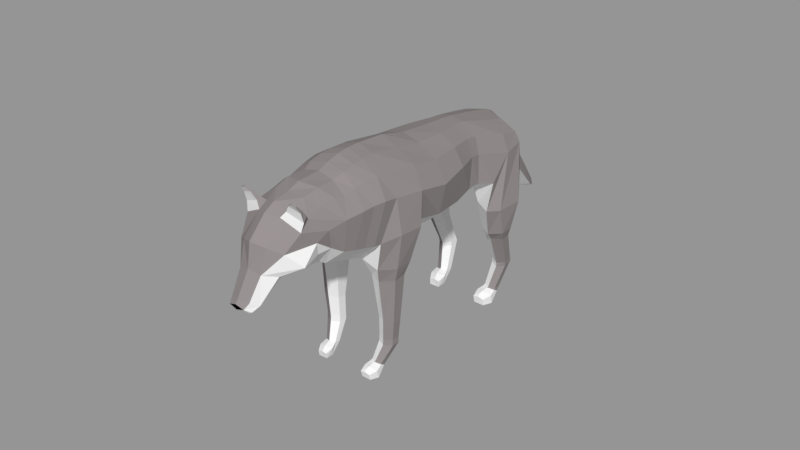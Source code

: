 # Source: a_wolf.blend  (saved by Blender 2.79.0; exported with 4.5.12 LTS)
import bpy
from mathutils import Matrix  # noqa: F401  (used for matrix-valued properties, if any)

bpy.ops.wm.read_factory_settings(use_empty=True)
scene = bpy.context.scene
scene.name = 'Scene'

# ---- collections
col_collection_1 = bpy.data.collections.new('Collection 1'); scene.collection.children.link(col_collection_1)

# ---- materials (node trees are filled in below, after node groups)
mat_material = bpy.data.materials.new('Material')
mat_material.alpha_threshold = 0.0
mat_material.use_transparent_shadow = False
mat_material.diffuse_color = (0.2641, 0.2371, 0.2398, 1.0)
mat_material.roughness = 0.5
mat_material_001 = bpy.data.materials.new('Material.001')
mat_material_001.alpha_threshold = 0.0
mat_material_001.use_transparent_shadow = False
mat_material_001.diffuse_color = (0.0, 0.0, 0.0, 1.0)
mat_material_001.roughness = 0.5
mat_material_002 = bpy.data.materials.new('Material.002')
mat_material_002.alpha_threshold = 0.0
mat_material_002.use_transparent_shadow = False
mat_material_002.roughness = 0.5

# ---- material node trees

# ---- meshes
me_cylinder_001 = bpy.data.meshes.new('Cylinder.001')
me_cylinder_001.from_pydata([(3.83, -2.081, -5.919), (4.286, 1.178, -2.595), (4.563, -2.493, -5.683), (5.229, 0.5, -2.529), (4.563, -3.286, -5.146), (5.229, -0.8554, -2.397), (3.815, -3.52, -4.785), (4.286, -1.533, -2.331), (3.047, -3.169, -5.01), (3.247, -0.9022, -2.498), (3.046, -2.489, -5.675), (3.277, 0.4528, -2.631), (4.286, 1.07, -1.704), (5.281, 0.4808, -1.732), (5.281, -0.6975, -1.79), (4.286, -1.287, -1.819), (3.269, -0.6901, -1.774), (3.305, 0.4877, -1.718), (4.531, 1.384, 2.84), (5.844, 0.7126, 3.001), (5.844, -0.5955, 3.401), (4.531, -1.232, 3.639), (3.312, -0.6064, 3.377), (3.324, 0.7016, 2.978), (4.672, 1.848, 3.703), (6.228, 1.068, 4.237), (6.228, -0.6687, 4.923), (4.672, -1.626, 5.076), (3.242, -0.7989, 4.643), (3.249, 0.9382, 3.956), (5.233, 5.144, 7.105), (6.631, 3.383, 7.592), (6.318, 0.03283, 8.932), (5.233, -1.292, 9.662), (2.918, 0.1273, 9.136), (2.931, 3.478, 7.795), (4.71, 7.666, 10.06), (5.382, 7.822, 14.36), (5.651, 5.007, 15.21), (5.642, 0.8804, 13.23), (2.877, 0.2415, 11.7), (2.612, 4.95, 9.77), (-1.097e-16, 0.2402, 11.7), (2.249e-17, 5.504, 9.786), (4.835, 8.172, 15.81), (4.835, 5.77, 17.48), (2.621, 8.772, 16.81), (2.309, 6.247, 18.81), (1.996e-08, 9.48, 17.06), (8.368e-09, 6.554, 19.3), (4.509, 1.026, 18.19), (4.83, -0.7895, 14.69), (1.735, -1.973, 12.67), (0.0, -1.833, 12.35), (3.824, 2.069, 20.32), (1.689, 2.903, 21.46), (0.0, 3.193, 21.7), (4.667, -0.3826, 19.07), (4.814, -2.552, 15.35), (1.729, -4.042, 12.66), (0.0, -4.226, 12.18), (3.878, 0.4504, 21.33), (1.739, 1.22, 22.43), (0.0, 1.552, 22.7), (5.778, -3.42, 20.78), (5.407, -5.725, 16.49), (2.085, -7.403, 13.39), (0.0, -7.484, 12.74), (4.465, -2.48, 22.9), (2.272, -1.731, 24.0), (-1.723e-17, -1.357, 24.33), (6.652, -7.777, 22.44), (5.897, -9.577, 18.47), (2.249, -11.13, 15.48), (-7.616e-18, -11.29, 14.39), (4.992, -6.519, 24.88), (2.403, -5.786, 26.16), (4.506e-09, -5.32, 26.67), (6.539, -11.48, 25.05), (4.574, -13.06, 20.04), (2.346, -14.8, 17.09), (0.0, -14.96, 16.53), (4.889, -9.858, 27.33), (2.45, -9.138, 28.4), (-1.856e-17, -8.493, 29.28), (3.567, -23.8, 3.972), (4.04, -21.17, 5.881), (4.267, -24.1, 4.247), (5.037, -21.7, 6.106), (4.267, -24.69, 4.799), (5.037, -22.76, 6.556), (3.567, -24.98, 5.075), (4.04, -23.29, 6.781), (2.868, -24.69, 4.799), (3.043, -22.76, 6.556), (2.868, -24.1, 4.247), (3.043, -21.7, 6.106), (4.04, -20.84, 6.703), (5.018, -21.36, 6.923), (5.018, -22.4, 7.365), (4.04, -22.92, 7.586), (3.062, -22.4, 7.365), (3.062, -21.36, 6.923), (4.187, -19.75, 9.192), (5.28, -20.29, 9.518), (5.28, -21.37, 10.17), (4.187, -21.91, 10.49), (3.095, -21.37, 10.17), (3.095, -20.29, 9.518), (4.112, -16.4, 15.26), (5.601, -17.46, 15.51), (5.601, -19.12, 15.98), (4.112, -20.27, 16.28), (2.623, -19.6, 16.3), (2.623, -17.32, 15.4), (6.155, -16.44, 17.14), (6.062, -18.57, 17.86), (4.446, -20.02, 18.46), (2.266, -19.81, 19.43), (6.049, -14.93, 27.11), (5.318, -18.85, 22.59), (6.049, -16.57, 28.19), (4.26, -15.35, 16.93), (4.651, -13.49, 29.4), (2.064, -12.6, 30.83), (-6.004e-17, -12.12, 31.35), (-1.846e-17, -19.63, 18.62), (5.318, -19.77, 23.2), (2.187, -21.02, 20.62), (4.418, -15.06, 30.35), (2.209, -14.28, 31.62), (-5.485e-17, -13.88, 32.18), (-6.949e-09, -21.13, 20.0), (5.738, -18.0, 28.78), (5.083, -20.97, 24.1), (2.277, -22.12, 21.71), (4.155, -16.65, 30.97), (2.32, -15.81, 32.16), (2.147e-17, -15.43, 32.71), (0.0, -22.27, 21.06), (5.607, -19.52, 29.34), (4.984, -22.24, 25.12), (2.315, -23.36, 22.79), (4.032, -18.3, 31.3), (2.346, -17.46, 32.51), (0.0, -17.13, 32.96), (0.0, -23.5, 22.17), (5.234, -21.73, 30.1), (4.805, -23.5, 26.19), (2.246, -24.58, 23.95), (3.881, -19.84, 31.58), (2.008, -19.02, 32.67), (4.09e-18, -18.75, 33.09), (0.0, -24.71, 23.39), (6.71, -16.72, 22.55), (7.011, -13.86, 21.26), (2.612, 8.468, 11.94), (6.293e-16, 8.325, 11.74), (1.998, 9.484, 14.19), (1.738e-08, 9.52, 14.47), (1.214, 13.23, -0.2209), (-2.35e-08, 13.46, 0.04675), (1.448, 12.4, -0.4531), (-3.701e-08, 11.6, -0.4094), (1.534, 9.999, 11.34), (2.226, 9.577, 7.408), (2.226, 11.02, 7.282), (1.413, 10.78, 11.93), (1.093, 9.873, 15.72), (0.0, 10.42, 15.86), (0.0, 11.93, 12.45), (0.0, 12.59, 5.444), (4.345e-09, 8.65, 7.54), (1.328e-16, 9.354, 11.53), (0.7146, 13.43, -1.368), (-2.623e-17, 14.08, -1.522), (1.008, 13.31, -1.747), (0.0, 13.27, -2.294), (-1.397e-06, -32.17, 30.55), (-1.086e-06, -35.02, 28.3), (1.469, -32.08, 29.91), (1.247, -34.72, 27.88), (2.464, -30.76, 28.7), (1.763, -33.99, 26.87), (1.696, -30.02, 27.42), (1.151, -33.46, 26.18), (1.686e-07, -29.43, 26.67), (5.207e-08, -32.7, 25.99), (5.568e-10, -35.75, 27.98), (1.006, -35.54, 27.56), (1.459, -35.06, 26.76), (1.016, -34.72, 26.18), (0.0, -33.98, 26.18), (-1.7e-16, -35.42, 26.63), (1.163, -35.24, 26.67), (3.977e-10, -30.54, 33.36), (3.068, -29.37, 31.29), (4.371, -28.59, 28.86), (3.821, -27.73, 27.75), (0.0, -28.39, 25.71), (1.851, -28.11, 26.51), (-5.082e-17, -27.34, 34.82), (3.811, -26.8, 32.63), (4.243, -25.78, 30.0), (3.724, -25.94, 27.91), (0.0, -27.19, 24.76), (2.091, -26.67, 25.66), (2.396e-17, -25.7, 35.0), (3.575, -25.12, 33.09), (4.629, -24.02, 30.44), (4.184, -24.37, 27.5), (0.0, -26.07, 24.09), (2.185, -25.29, 25.03), (-2.938e-17, -23.44, 34.45), (3.362, -22.81, 32.79), (2.767e-10, -21.7, 34.32), (3.68, -20.89, 32.19), (1.492, -25.44, 34.28), (1.475, -26.79, 34.12), (1.657, -30.0, 32.45), (1.972, -23.38, 34.12), (2.152, -21.24, 33.66), (3.317, -26.17, 36.45), (3.834, -26.11, 36.1), (3.244, -25.88, 36.43), (3.804, -25.91, 36.17), (2.049, -26.19, 34.77), (2.667, -26.04, 35.78), (2.638, -25.75, 35.78), (2.075, -25.63, 34.98), (3.964, -25.35, 34.07), (3.883, -25.54, 35.09), (4.023, -25.93, 35.1), (4.061, -26.1, 33.71), (-1.511e-09, -35.73, 27.3), (-3.236e-07, -35.52, 28.02), (3.775, -2.545, -6.303), (4.598, -3.015, -5.93), (4.639, -3.498, -5.244), (3.765, -3.765, -4.819), (2.991, -3.406, -5.101), (3.055, -2.859, -5.911), (3.955, -3.765, -7.055), (4.772, -4.839, -6.543), (4.772, -4.582, -5.178), (3.638, -4.723, -4.627), (2.629, -4.465, -5.054), (2.928, -4.83, -6.543), (4.262, -5.979, -6.03), (4.262, -5.683, -5.148), (3.502, -5.634, -4.841), (2.822, -5.705, -4.991), (2.891, -5.964, -6.015), (3.513, -24.01, 3.73), (4.224, -24.42, 4.052), (4.26, -24.83, 4.646), (3.505, -25.06, 5.013), (2.836, -24.75, 4.769), (2.891, -24.28, 4.069), (3.701, -25.07, 3.02), (4.407, -26.01, 3.46), (4.407, -25.89, 4.69), (3.427, -26.01, 5.166), (2.555, -25.79, 4.798), (2.813, -26.0, 3.46), (3.966, -27.01, 3.928), (3.966, -26.84, 4.716), (3.31, -26.8, 4.981), (2.722, -26.86, 4.851), (2.782, -27.0, 3.941), (-1.34e-16, -34.99, 26.25), (-1.34e-16, -34.92, 26.19), (0.9556, -33.39, 26.05), (0.9586, -34.65, 26.08), (1.214, -30.43, 27.21), (-1.235e-16, -33.34, 26.43), (3.431e-18, -30.26, 27.49), (-1.492e-16, -33.19, 25.78)], [], [(0, 1, 3, 2), (2, 3, 5, 4), (4, 5, 7, 6), (6, 7, 9, 8), (5, 3, 13, 14), (8, 9, 11, 10), (10, 11, 1, 0), (13, 12, 18, 19), (11, 9, 16, 17), (3, 1, 12, 13), (7, 5, 14, 15), (1, 11, 17, 12), (9, 7, 15, 16), (23, 22, 28, 29), (12, 17, 23, 18), (16, 15, 21, 22), (14, 13, 19, 20), (17, 16, 22, 23), (15, 14, 20, 21), (24, 29, 35, 30), (21, 20, 26, 27), (19, 18, 24, 25), (18, 23, 29, 24), (22, 21, 27, 28), (20, 19, 25, 26), (35, 34, 40, 41), (28, 27, 33, 34), (26, 25, 31, 32), (29, 28, 34, 35), (27, 26, 32, 33), (25, 24, 30, 31), (33, 32, 38, 39), (31, 30, 36, 37), (30, 35, 41, 36), (34, 33, 39, 40), (32, 31, 37, 38), (41, 40, 42, 43), (38, 37, 44, 45), (45, 44, 46, 47), (47, 46, 48, 49), (40, 39, 51, 52), (47, 49, 56, 55), (38, 45, 54, 50), (39, 38, 50, 51), (42, 40, 52, 53), (45, 47, 55, 54), (55, 56, 63, 62), (50, 54, 61, 57), (52, 51, 58, 59), (54, 55, 62, 61), (53, 52, 59, 60), (51, 50, 57, 58), (57, 61, 68, 64), (59, 58, 65, 66), (61, 62, 69, 68), (60, 59, 66, 67), (58, 57, 64, 65), (62, 63, 70, 69), (66, 65, 72, 73), (68, 69, 76, 75), (67, 66, 73, 74), (65, 64, 71, 72), (69, 70, 77, 76), (64, 68, 75, 71), (75, 76, 83, 82), (74, 73, 80, 81), (72, 71, 78, 79), (76, 77, 84, 83), (71, 75, 82, 78), (73, 72, 79, 80), (85, 86, 88, 87), (87, 88, 90, 89), (89, 90, 92, 91), (91, 92, 94, 93), (86, 96, 102, 97), (93, 94, 96, 95), (95, 96, 86, 85), (200, 184, 186), (102, 101, 107, 108), (94, 92, 100, 101), (90, 88, 98, 99), (96, 94, 101, 102), (88, 86, 97, 98), (92, 90, 99, 100), (103, 108, 114, 109), (100, 99, 105, 106), (98, 97, 103, 104), (97, 102, 108, 103), (101, 100, 106, 107), (99, 98, 104, 105), (114, 113, 118, 80), (107, 106, 112, 113), (105, 104, 110, 111), (108, 107, 113, 114), (106, 105, 111, 112), (104, 103, 109, 110), (112, 111, 116, 117), (110, 109, 122, 115), (109, 114, 80, 122), (113, 112, 117, 118), (111, 110, 115, 116), (118, 117, 120), (116, 115, 155, 154), (117, 116, 154, 120), (79, 155, 115, 122), (122, 80, 79), (83, 84, 125, 124), (82, 83, 124, 123), (78, 82, 123, 119), (81, 80, 118, 126), (120, 119, 121, 127), (119, 123, 129, 121), (124, 125, 131, 130), (126, 118, 128, 132), (118, 120, 127, 128), (123, 124, 130, 129), (128, 127, 134, 135), (132, 128, 135, 139), (127, 121, 133, 134), (130, 131, 138, 137), (121, 129, 136, 133), (129, 130, 137, 136), (139, 135, 142, 146), (137, 138, 145, 144), (134, 133, 140, 141), (133, 136, 143, 140), (136, 137, 144, 143), (135, 134, 141, 142), (146, 142, 149, 153), (144, 145, 152, 151), (141, 140, 147, 148), (140, 143, 150, 147), (143, 144, 151, 150), (142, 141, 148, 149), (155, 79, 78), (154, 155, 78, 119), (120, 154, 119), (41, 43, 157, 156), (36, 41, 156), (166, 165, 162, 160), (46, 44, 37, 158), (37, 156, 158), (158, 156, 157, 159), (162, 163, 177, 176), (172, 171, 161, 163), (165, 172, 163, 162), (171, 166, 160, 161), (48, 46, 168, 169), (169, 168, 167, 170), (170, 167, 166, 171), (158, 159, 173, 164), (164, 173, 172, 165), (159, 48, 169), (159, 169, 170, 173), (173, 170, 171, 172), (46, 158, 168), (168, 158, 164, 167), (167, 164, 165, 166), (175, 174, 176, 177), (160, 162, 176, 174), (161, 160, 174, 175), (163, 161, 175, 177), (156, 37, 36), (185, 184, 182, 183), (183, 182, 180, 181), (187, 186, 184, 274, 272), (181, 180, 178, 179), (185, 183, 190, 191), (183, 181, 189, 190), (187, 272, 273, 192), (181, 179, 235, 189), (189, 234, 193, 194), (191, 190, 194), (194, 190, 189), (194, 193, 270, 191), (184, 200, 198), (184, 198, 197, 182), (178, 180, 219, 195), (180, 182, 197, 196), (200, 199, 205, 206), (200, 186, 199), (196, 203, 202), (197, 198, 204, 203), (195, 219, 218, 201), (198, 200, 206, 204), (206, 205, 211, 212), (202, 203, 209, 208), (204, 206, 212, 210), (203, 210, 209), (201, 218, 217, 207), (212, 211, 153, 149), (208, 209, 147, 214), (210, 212, 149, 148), (209, 210, 148, 147), (207, 217, 220, 213), (147, 216, 214), (213, 220, 221, 215), (215, 221, 151, 152), (216, 147, 150), (218, 219, 196, 202), (219, 180, 196), (220, 217, 208, 214), (228, 227, 222, 224), (221, 220, 214, 216), (151, 221, 216, 150), (224, 222, 223, 225), (232, 231, 225, 223), (227, 232, 223, 222), (231, 228, 224, 225), (208, 217, 229, 230), (230, 229, 228, 231), (218, 202, 233, 226), (226, 233, 232, 227), (202, 208, 230, 233), (233, 230, 231, 232), (217, 218, 226, 229), (229, 226, 227, 228), (234, 189, 188), (189, 235, 188), (210, 203, 204), (203, 196, 197), (10, 0, 236, 241), (6, 8, 240, 239), (2, 4, 238, 237), (8, 10, 241, 240), (0, 2, 237, 236), (4, 6, 239, 238), (241, 236, 242, 247), (239, 240, 246, 245), (237, 238, 244, 243), (240, 241, 247, 246), (238, 239, 245, 244), (236, 237, 243, 242), (246, 247, 252, 251), (244, 245, 250, 249), (242, 243, 248, 252, 247), (248, 249, 250, 251, 252), (245, 246, 251, 250), (243, 244, 249, 248), (258, 253, 259, 264), (256, 257, 263, 262), (254, 255, 261, 260), (257, 258, 264, 263), (255, 256, 262, 261), (253, 254, 260, 259), (263, 264, 269, 268), (261, 262, 267, 266), (259, 260, 265, 269, 264), (265, 266, 267, 268, 269), (262, 263, 268, 267), (260, 261, 266, 265), (91, 256, 255, 89), (93, 257, 256, 91), (89, 255, 254, 87), (87, 254, 253, 85), (85, 253, 258, 95), (95, 258, 257, 93), (273, 271, 192), (276, 184, 186), (191, 270, 275, 185), (185, 275, 276, 184), (276, 274, 184), (276, 277, 272, 274), (271, 273, 272, 277)])
me_cylinder_001.polygons.foreach_set('material_index', [0, 0, 0, 2, 0, 2, 0, 0, 2, 0, 0, 0, 2, 2, 0, 2, 0, 2, 0, 0, 0, 0, 0, 2, 0, 2, 2, 0, 2, 0, 0, 0, 0, 0, 2, 0, 2, 0, 0, 0, 2, 0, 0, 0, 2, 0, 0, 0, 2, 0, 2, 0, 0, 2, 0, 2, 0, 0, 2, 0, 2, 0, 0, 0, 0, 2, 0, 0, 0, 2, 0, 0, 0, 2, 2, 2, 2, 2, 2, 2, 0, 2, 0, 0, 2, 0, 0, 2, 2, 0, 2, 2, 0, 2, 0, 0, 0, 0, 2, 2, 0, 2, 0, 0, 0, 2, 0, 0, 0, 2, 0, 0, 0, 2, 2, 0, 2, 2, 0, 0, 0, 0, 2, 0, 0, 0, 0, 2, 2, 0, 0, 0, 0, 2, 0, 0, 0, 2, 0, 0, 0, 0, 2, 2, 0, 2, 0, 0, 0, 0, 2, 2, 0, 0, 0, 0, 0, 0, 0, 0, 0, 0, 0, 2, 2, 2, 0, 2, 2, 2, 0, 2, 2, 2, 2, 2, 2, 0, 2, 2, 2, 0, 2, 0, 2, 2, 0, 2, 0, 0, 2, 0, 2, 0, 0, 0, 0, 0, 0, 0, 0, 0, 0, 0, 0, 0, 0, 2, 0, 0, 0, 2, 2, 0, 0, 0, 0, 1, 1, 2, 2, 0, 2, 0, 2, 0, 0, 2, 2, 2, 2, 2, 2, 2, 2, 2, 2, 2, 2, 2, 2, 2, 2, 2, 2, 2, 2, 2, 2, 2, 2, 0, 2, 0, 0, 2, 2, 2, 0, 2, 2, 2, 2, 2])
me_cylinder_001.materials.append(mat_material)
me_cylinder_001.materials.append(mat_material_001)
me_cylinder_001.materials.append(mat_material_002)
me_cylinder_001.use_remesh_preserve_volume = False
me_cylinder_001.use_remesh_preserve_attributes = False
me_cylinder_001.use_mirror_vertex_groups = False
me_cylinder_001.update()
arm_armature = bpy.data.armatures.new('Armature')  # bones are not reproduced

# ---- objects
ob_armature = bpy.data.objects.new('Armature', arm_armature)
ob_cylinder = bpy.data.objects.new('Cylinder', me_cylinder_001)

# ---- transforms, parenting, visibility, modifiers, constraints
ob_armature.location = (-0.172, 0.7088, 0.9951)
ob_armature.rotation_euler = (1.433, 2.199e-16, 1.915e-16)
ob_armature.scale = (0.1419, 0.1419, 0.1419)
ob_armature.lineart.crease_threshold = 0.0
ob_cylinder.location = (-2.982e-16, 0.624, 0.3032)
ob_cylinder.rotation_euler = (0.4146, 0.0, 0.0)
ob_cylinder.scale = (0.04307, 0.04013, 0.03705)
ob_cylinder.lock_location = (True, False, True)
ob_cylinder.lock_rotation = (False, True, True)
ob_cylinder.lineart.crease_threshold = 0.0
_m = ob_cylinder.modifiers.new('Mirror', 'MIRROR')

# ---- collection membership
col_collection_1.objects.link(ob_armature)
col_collection_1.objects.link(ob_cylinder)

# ---- scene / render settings (as saved in the file)
scene.frame_start = 1; scene.frame_end = 250; scene.frame_set(104)
scene.render.engine = 'BLENDER_EEVEE_NEXT'
scene.render.resolution_percentage = 50
scene.render.dither_intensity = 0.0
scene.cycles.use_denoising = False
scene.cycles.samples = 128
scene.cycles.sampling_pattern = 'TABULATED_SOBOL'
scene.cycles.use_adaptive_sampling = False
scene.cycles.use_light_tree = False
scene.cycles.blur_glossy = 0.0
scene.cycles.sample_clamp_indirect = 0.0
scene.view_settings.view_transform = 'Standard'
bpy.context.view_layer.update()

# ---- added for rendering (the .blend has no active camera and no usable light): camera, sun + grey world if the file has none
cam_auto = bpy.data.cameras.new('AutoCamera')
cam_auto.lens = 50.0
cam_auto.sensor_width = 36.0
cam_auto.clip_end = 1000.0
ob_auto_camera = bpy.data.objects.new('AutoCamera', cam_auto)
scene.collection.objects.link(ob_auto_camera)
ob_auto_camera.location = (3.16701, -3.79377, 3.16013)
ob_auto_camera.rotation_euler = (1.09748, -7.21219e-08, 0.694738)
scene.camera = ob_auto_camera
light_auto_sun = bpy.data.lights.new('AutoSun', 'SUN')
light_auto_sun.energy = 3.0
light_auto_sun.angle = 0.0523599
ob_auto_sun = bpy.data.objects.new('AutoSun', light_auto_sun)
scene.collection.objects.link(ob_auto_sun)
ob_auto_sun.rotation_euler = (0.872665, 0.174533, 0.523599)
if scene.world is None:
    world_auto = bpy.data.worlds.new('AutoWorld')
    world_auto.color = (0.3, 0.3, 0.3)
    scene.world = world_auto
bpy.context.view_layer.update()
